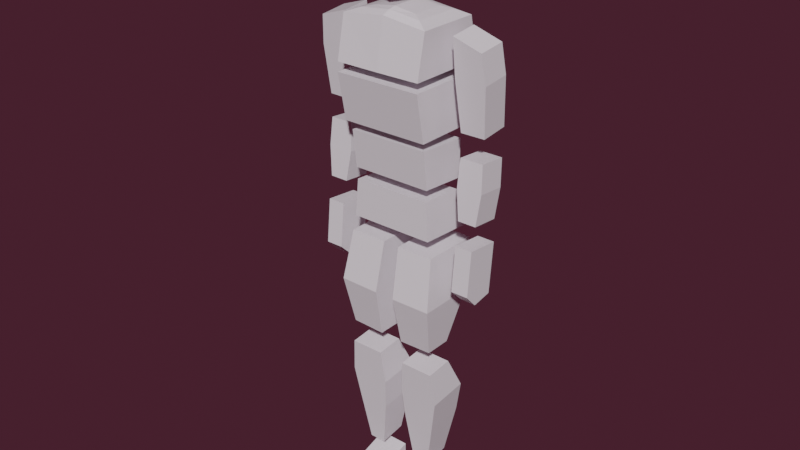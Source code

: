 # Source: human01.blend  (saved by Blender 2.82.7; exported with 4.5.12 LTS)
import bpy
from mathutils import Matrix  # noqa: F401  (used for matrix-valued properties, if any)

bpy.ops.wm.read_factory_settings(use_empty=True)
scene = bpy.context.scene
scene.name = 'Scene'

# ---- collections
col_collection = bpy.data.collections.new('Collection'); scene.collection.children.link(col_collection)

# ---- materials (node trees are filled in below, after node groups)
mat_material = bpy.data.materials.new('Material')
mat_material.alpha_threshold = 0.0
mat_material.use_transparent_shadow = False
mat_material.diffuse_color = (0.8, 0.4256, 0.07918, 1.0)
mat_material.line_color = (0.0, 0.0, 0.0, 1.0)

# ---- material node trees
mat_material.use_nodes = True; mat_material.node_tree.nodes.clear()
_N = mat_material.node_tree.nodes; _L = mat_material.node_tree.links
n0 = _N.new('ShaderNodeOutputMaterial'); n0.name = 'Material Output'; n0.location = (300, 300)
n1 = _N.new('ShaderNodeBsdfPrincipled'); n1.name = 'Principled BSDF'; n1.location = (10, 300)
n1.distribution = 'GGX'
n1.subsurface_method = 'BURLEY'
n1.inputs[0].default_value = (0.7969, 0.7471, 0.8, 1.0)
n1.inputs[2].default_value = 0.4
n1.inputs[3].default_value = 1.45
n1.inputs[27].default_value = (0.0, 0.0, 0.0, 1.0)
n1.inputs[28].default_value = 1.0
_L.new(n1.outputs[0], n0.inputs[0])
n0.is_active_output = True

# ---- world
world_world = bpy.data.worlds.new('World'); scene.world = world_world
world_world.use_nodes = True; world_world.node_tree.nodes.clear()
_N = world_world.node_tree.nodes; _L = world_world.node_tree.links
n0 = _N.new('ShaderNodeOutputWorld'); n0.name = 'World Output'; n0.location = (300, 300)
n1 = _N.new('ShaderNodeBackground'); n1.name = 'Background'; n1.location = (10, 300)
n1.inputs[0].default_value = (0.05088, 0.01364, 0.0237, 1.0)
_L.new(n1.outputs[0], n0.inputs[0])
n0.is_active_output = True
world_world.color = (0.05088, 0.05088, 0.05088)
world_world.use_sun_shadow = False
world_world.sun_shadow_jitter_overblur = 0.0

# ---- meshes
me_human = bpy.data.meshes.new('Human')
me_human.from_pydata([(0.9216, -0.2401, -43.31), (3.349, 2.777, -42.52), (3.349, 2.813, -44.38), (0.9491, 2.777, -42.52), (3.295, 4.693, -10.54), (3.295, -1.331, -10.54), (3.284, 4.633, -11.22), (3.284, 3.829, -14.77), (3.284, -1.381, -11.22), (3.284, -0.695, -14.77), (1.598, 2.898, -0.7544), (1.487, 2.288, -4.731), (1.598, 0.04276, -0.7544), (1.412, 0.2994, -4.658), (1.987, 3.078, -2.615), (1.987, -0.1377, -2.615), (3.029, 3.57, -15.73), (3.029, 3.57, -18.6), (3.029, -0.3482, -15.46), (3.029, 7.153e-07, -18.33), (2.941, 3.455, -19.46), (3.183, 4.357, -22.33), (2.941, 9.537e-07, -19.19), (3.183, 9.537e-07, -22.06), (3.453, 4.357, -23.28), (3.419, 2.019, -30.74), (3.453, 1.311e-06, -23.28), (3.419, 0.001564, -30.74), (0.6276, 4.357, -23.28), (0.8904, 2.016, -30.82), (0.6276, 1.311e-06, -23.28), (0.8904, -0.001368, -30.82), (3.822, 3.533, -27.01), (0.759, -0.7644, -27.05), (3.822, -0.763, -27.01), (0.759, 3.531, -27.05), (3.571, 2.056, -32.4), (2.752, 2.893, -41.12), (3.571, -0.02593, -32.59), (2.752, 0.8295, -41.4), (1.03, 2.056, -32.4), (1.494, 2.893, -41.12), (1.03, -0.02593, -32.59), (1.494, 0.8295, -41.4), (3.418, 3.406, -37.35), (0.972, 0.4587, -37.68), (3.418, 0.4533, -37.63), (0.972, 3.411, -37.4), (0.7919, 0.2269, -35.25), (3.842, 3.306, -34.93), (3.842, 0.2242, -35.22), (0.7919, 3.309, -34.96), (2.373, -0.0571, -7.059), (2.373, 3.41, -7.063), (0.9491, 2.813, -44.38), (3.263, -0.3584, -44.35), (3.263, -0.2401, -43.31), (0.9216, -0.3584, -44.35), (1.184, -2.806, -44.16), (1.184, -2.704, -43.49), (3.0, -2.806, -44.16), (3.0, -2.704, -43.49), (0.9491, -1.2, -44.38), (0.9491, -1.086, -43.32), (3.349, -1.2, -44.38), (3.349, -1.086, -43.32), (4.674, 1.383, -14.26), (4.394, 0.6829, -7.801), (4.674, 3.494, -14.03), (4.394, 2.794, -7.572), (6.508, 1.38, -14.24), (6.508, 0.7573, -8.488), (6.508, 3.492, -14.01), (6.508, 2.869, -8.259), (4.394, 0.9883, -10.62), (4.394, 3.1, -10.39), (6.732, 3.1, -10.39), (6.732, 0.9883, -10.62), (4.921, 0.9775, -20.29), (4.703, 1.36, -15.96), (4.921, 3.093, -20.48), (4.703, 3.476, -16.15), (6.324, 0.9773, -20.29), (6.464, 1.36, -15.96), (6.324, 3.093, -20.48), (6.464, 3.476, -16.15), (4.621, 1.177, -18.04), (4.621, 3.292, -18.22), (6.564, 3.296, -18.18), (6.564, 1.18, -18.0), (4.989, 0.342, -25.34), (4.989, 0.673, -21.99), (4.989, 2.877, -26.02), (4.989, 3.18, -22.23), (6.308, 0.3418, -25.34), (6.308, 0.673, -21.99), (6.308, 2.809, -26.03), (6.308, 3.18, -22.23), (4.989, 0.5145, -23.59), (4.989, 3.022, -23.84), (6.308, 3.025, -23.81), (6.308, 0.5176, -23.56), (4.989, 1.319, -26.29), (4.989, 1.603, -22.08), (6.308, 1.251, -26.3), (6.308, 1.603, -22.08), (6.308, 1.448, -23.65), (4.989, 1.445, -23.68), (3.295, -0.681, -7.416), (3.295, 4.037, -7.426), (0.00134, 0.4537, -6.662), (1.642, 0.4655, -6.895), (1.643, 2.886, -6.899), (0.00134, 2.891, -6.669), (1.529, 3.08, -42.97), (1.529, 3.098, -43.93), (2.769, 3.08, -42.97), (2.769, 3.098, -43.93), (-0.9216, -0.2401, -43.31), (-3.349, 2.777, -42.52), (-3.349, 2.813, -44.38), (-0.9491, 2.777, -42.52), (-3.295, 4.693, -10.54), (-3.295, -1.331, -10.54), (-3.284, 4.633, -11.22), (-3.284, 3.829, -14.77), (-3.284, -1.381, -11.22), (-3.284, -0.695, -14.77), (-1.598, 2.898, -0.7544), (-1.487, 2.288, -4.731), (-1.598, 0.04276, -0.7544), (-1.412, 0.2994, -4.658), (-1.987, 3.078, -2.615), (-1.987, -0.1377, -2.615), (-3.029, 3.57, -15.73), (-3.029, 3.57, -18.6), (-3.029, -0.3482, -15.46), (-3.029, 7.153e-07, -18.33), (-2.941, 3.455, -19.46), (-3.183, 4.357, -22.33), (-2.941, 9.537e-07, -19.19), (-3.183, 9.537e-07, -22.06), (-3.453, 4.357, -23.28), (-3.419, 2.019, -30.74), (-3.453, 1.311e-06, -23.28), (-3.419, 0.001564, -30.74), (-0.6276, 4.357, -23.28), (-0.8904, 2.016, -30.82), (-0.6276, 1.311e-06, -23.28), (-0.8904, -0.001368, -30.82), (-3.822, 3.533, -27.01), (-0.759, -0.7644, -27.05), (-3.822, -0.763, -27.01), (-0.759, 3.531, -27.05), (-3.571, 2.056, -32.4), (-2.752, 2.893, -41.12), (-3.571, -0.02593, -32.59), (-2.752, 0.8295, -41.4), (-1.03, 2.056, -32.4), (-1.494, 2.893, -41.12), (-1.03, -0.02593, -32.59), (-1.494, 0.8295, -41.4), (-3.418, 3.406, -37.35), (-0.972, 0.4587, -37.68), (-3.418, 0.4533, -37.63), (-0.972, 3.411, -37.4), (-0.7919, 0.2269, -35.25), (-3.842, 3.306, -34.93), (-3.842, 0.2242, -35.22), (-0.7919, 3.309, -34.96), (0.0, 4.716, -10.54), (0.0, -1.366, -10.54), (0.0, 4.653, -11.22), (0.0, 3.829, -14.77), (0.0, -1.381, -11.22), (0.0, -0.695, -14.77), (0.0, 3.363, -0.7552), (0.0, 2.553, -5.439), (0.0, -0.5248, -0.7611), (0.0, -0.1377, -5.439), (0.0, -0.1377, -5.439), (0.0, -0.877, -2.583), (0.0, 3.68, -2.583), (0.0, 2.718, 0.04294), (0.0, 3.57, -15.73), (0.0, 3.57, -18.6), (0.0, -0.3482, -15.46), (0.0, 7.153e-07, -18.33), (0.0, -0.07407, -6.788), (0.0, 3.417, -6.796), (-2.373, -0.0571, -7.059), (-2.373, 3.41, -7.063), (0.0, 3.455, -19.46), (0.0, 4.357, -22.33), (0.0, 9.537e-07, -19.19), (0.0, 9.537e-07, -22.06), (0.0, 0.1388, 0.03706), (-0.9491, 2.813, -44.38), (-3.263, -0.3584, -44.35), (-3.263, -0.2401, -43.31), (-0.9216, -0.3584, -44.35), (-1.184, -2.806, -44.16), (-1.184, -2.704, -43.49), (-3.0, -2.806, -44.16), (-3.0, -2.704, -43.49), (-0.9491, -1.2, -44.38), (-0.9491, -1.086, -43.32), (-3.349, -1.2, -44.38), (-3.349, -1.086, -43.32), (-4.674, 1.383, -14.26), (-4.394, 0.6829, -7.801), (-4.674, 3.494, -14.03), (-4.394, 2.794, -7.572), (-6.508, 1.38, -14.24), (-6.508, 0.7573, -8.488), (-6.508, 3.492, -14.01), (-6.508, 2.869, -8.259), (-4.394, 0.9883, -10.62), (-4.394, 3.1, -10.39), (-6.732, 3.1, -10.39), (-6.732, 0.9883, -10.62), (-4.921, 0.9775, -20.29), (-4.703, 1.36, -15.96), (-4.921, 3.093, -20.48), (-4.703, 3.476, -16.15), (-6.324, 0.9773, -20.29), (-6.464, 1.36, -15.96), (-6.324, 3.093, -20.48), (-6.464, 3.476, -16.15), (-4.621, 1.177, -18.04), (-4.621, 3.292, -18.22), (-6.564, 3.296, -18.18), (-6.564, 1.18, -18.0), (-4.989, 0.342, -25.34), (-4.989, 0.673, -21.99), (-4.989, 2.877, -26.02), (-4.989, 3.18, -22.23), (-6.308, 0.3418, -25.34), (-6.308, 0.673, -21.99), (-6.308, 2.809, -26.03), (-6.308, 3.18, -22.23), (-4.989, 0.5145, -23.59), (-4.989, 3.022, -23.84), (-6.308, 3.025, -23.81), (-6.308, 0.5176, -23.56), (-4.989, 1.319, -26.29), (-4.989, 1.603, -22.08), (-6.308, 1.251, -26.3), (-6.308, 1.603, -22.08), (-6.308, 1.448, -23.65), (-4.989, 1.445, -23.68), (0.0, -0.681, -7.032), (-3.295, -0.681, -7.416), (-3.295, 4.037, -7.426), (0.0, 4.025, -7.056), (-0.00134, 0.4537, -6.662), (-1.642, 0.4655, -6.895), (-1.643, 2.886, -6.899), (-0.00134, 2.891, -6.669), (-1.529, 3.08, -42.97), (-1.529, 3.098, -43.93), (-2.769, 3.08, -42.97), (-2.769, 3.098, -43.93)], [], [(1, 3, 0, 56), (54, 2, 55, 57), (170, 4, 5, 171), (6, 172, 174, 8), (9, 8, 174, 175), (173, 7, 9, 175), (7, 6, 8, 9), (173, 172, 6, 7), (177, 11, 13, 180), (14, 10, 12, 15), (183, 10, 176), (177, 182, 14, 11), (11, 14, 15, 13), (13, 15, 181, 179), (16, 184, 186, 18), (19, 18, 186, 187), (185, 17, 19, 187), (17, 16, 18, 19), (185, 184, 16, 17), (20, 192, 194, 22), (23, 22, 194, 195), (193, 21, 23, 195), (21, 20, 22, 23), (193, 192, 20, 21), (24, 28, 30, 26), (34, 26, 30, 33), (33, 30, 28, 35), (29, 25, 27, 31), (32, 24, 26, 34), (35, 28, 24, 32), (29, 35, 32, 25), (25, 32, 34, 27), (31, 33, 35, 29), (27, 34, 33, 31), (36, 40, 42, 38), (50, 38, 42, 48), (48, 42, 40, 51), (41, 37, 39, 43), (49, 36, 38, 50), (51, 40, 36, 49), (41, 47, 44, 37), (37, 44, 46, 39), (43, 45, 47, 41), (39, 46, 45, 43), (47, 51, 49, 44), (44, 49, 50, 46), (45, 48, 51, 47), (46, 50, 48, 45), (63, 65, 64, 62), (196, 178, 12), (14, 182, 176, 10), (181, 15, 12, 178), (5, 4, 109, 108), (189, 188, 110, 113), (4, 170, 254, 109), (171, 5, 108, 251), (10, 183, 196, 12), (57, 0, 3, 54), (55, 56, 0, 57), (2, 1, 56, 55), (64, 65, 61, 60), (60, 61, 59, 58), (62, 64, 60, 58), (65, 63, 59, 61), (58, 59, 63, 62), (3, 1, 116, 114), (74, 67, 69, 75), (75, 69, 73, 76), (76, 73, 71, 77), (77, 71, 67, 74), (68, 72, 70, 66), (73, 69, 67, 71), (70, 77, 74, 66), (72, 76, 77, 70), (68, 75, 76, 72), (66, 74, 75, 68), (86, 79, 81, 87), (87, 81, 85, 88), (88, 85, 83, 89), (89, 83, 79, 86), (80, 84, 82, 78), (85, 81, 79, 83), (82, 89, 86, 78), (84, 88, 89, 82), (80, 87, 88, 84), (78, 86, 87, 80), (107, 103, 93, 99), (99, 93, 97, 100), (106, 105, 95, 101), (101, 95, 91, 98), (102, 104, 94, 90), (105, 103, 91, 95), (94, 101, 98, 90), (104, 106, 101, 94), (92, 99, 100, 96), (102, 107, 99, 92), (90, 98, 107, 102), (96, 100, 106, 104), (97, 93, 103, 105), (92, 96, 104, 102), (100, 97, 105, 106), (98, 91, 103, 107), (52, 188, 251, 108), (189, 53, 109, 254), (188, 52, 111, 110), (53, 52, 108, 109), (113, 110, 111, 112), (52, 53, 112, 111), (53, 189, 113, 112), (114, 116, 117, 115), (54, 3, 114, 115), (2, 54, 115, 117), (1, 2, 117, 116), (119, 199, 118, 121), (197, 200, 198, 120), (170, 171, 123, 122), (124, 126, 174, 172), (127, 175, 174, 126), (173, 175, 127, 125), (125, 127, 126, 124), (173, 125, 124, 172), (177, 180, 131, 129), (132, 133, 130, 128), (183, 176, 128), (177, 129, 132, 182), (129, 131, 133, 132), (131, 179, 181, 133), (134, 136, 186, 184), (137, 187, 186, 136), (185, 187, 137, 135), (135, 137, 136, 134), (185, 135, 134, 184), (138, 140, 194, 192), (141, 195, 194, 140), (193, 195, 141, 139), (139, 141, 140, 138), (193, 139, 138, 192), (142, 144, 148, 146), (152, 151, 148, 144), (151, 153, 146, 148), (147, 149, 145, 143), (150, 152, 144, 142), (153, 150, 142, 146), (147, 143, 150, 153), (143, 145, 152, 150), (149, 147, 153, 151), (145, 149, 151, 152), (154, 156, 160, 158), (168, 166, 160, 156), (166, 169, 158, 160), (159, 161, 157, 155), (167, 168, 156, 154), (169, 167, 154, 158), (159, 155, 162, 165), (155, 157, 164, 162), (161, 159, 165, 163), (157, 161, 163, 164), (165, 162, 167, 169), (162, 164, 168, 167), (163, 165, 169, 166), (164, 163, 166, 168), (206, 205, 207, 208), (175, 174, 172, 173), (196, 130, 178), (132, 128, 176, 182), (181, 178, 130, 133), (187, 186, 184, 185), (123, 252, 253, 122), (189, 258, 255, 188), (195, 194, 192, 193), (170, 254, 189, 188, 251, 171), (122, 253, 254, 170), (171, 251, 252, 123), (128, 130, 196, 183), (200, 197, 121, 118), (198, 200, 118, 199), (120, 198, 199, 119), (207, 203, 204, 208), (203, 201, 202, 204), (205, 201, 203, 207), (208, 204, 202, 206), (201, 205, 206, 202), (121, 259, 261, 119), (217, 218, 212, 210), (218, 219, 216, 212), (219, 220, 214, 216), (220, 217, 210, 214), (211, 209, 213, 215), (216, 214, 210, 212), (213, 209, 217, 220), (215, 213, 220, 219), (211, 215, 219, 218), (209, 211, 218, 217), (229, 230, 224, 222), (230, 231, 228, 224), (231, 232, 226, 228), (232, 229, 222, 226), (223, 221, 225, 227), (228, 226, 222, 224), (225, 221, 229, 232), (227, 225, 232, 231), (223, 227, 231, 230), (221, 223, 230, 229), (250, 242, 236, 246), (242, 243, 240, 236), (249, 244, 238, 248), (244, 241, 234, 238), (245, 233, 237, 247), (248, 238, 234, 246), (237, 233, 241, 244), (247, 237, 244, 249), (235, 239, 243, 242), (245, 235, 242, 250), (233, 245, 250, 241), (239, 247, 249, 243), (240, 248, 246, 236), (235, 245, 247, 239), (243, 249, 248, 240), (241, 250, 246, 234), (190, 252, 251, 188), (189, 254, 253, 191), (188, 255, 256, 190), (191, 253, 252, 190), (258, 257, 256, 255), (190, 256, 257, 191), (191, 257, 258, 189), (259, 260, 262, 261), (197, 260, 259, 121), (120, 262, 260, 197), (119, 261, 262, 120)])
_uv = me_human.uv_layers.new(name='UVMap')
_uv.uv.foreach_set('vector', [0.625, 0.625, 0.875, 0.625, 0.875, 0.75, 0.625, 0.75, 0.125, 0.625, 0.375, 0.625, 0.375, 0.75, 0.125, 0.75, 0.125, 0.5, 0.375, 0.5, 0.375, 0.75, 0.125, 0.75, 0.625, 0.5, 0.875, 0.5, 0.875, 0.75, 0.625, 0.75, 0.375, 0.75, 0.625, 0.75, 0.625, 1.0, 0.375, 1.0, 0.125, 0.5, 0.375, 0.5, 0.375, 0.75, 0.125, 0.75, 0.375, 0.5, 0.625, 0.5, 0.625, 0.75, 0.375, 0.75, 0.375, 0.25, 0.625, 0.25, 0.625, 0.5, 0.375, 0.5, 0.125, 0.5, 0.375, 0.5, 0.375, 0.75, 0.125, 0.75, 0.5, 0.5, 0.625, 0.5, 0.625, 0.75, 0.5, 0.75, 0.0, 0.0, 0.5, 0.5, 0.5, 0.25, 0.375, 0.25, 0.5, 0.25, 0.5, 0.5, 0.375, 0.5, 0.375, 0.5, 0.5, 0.5, 0.5, 0.75, 0.375, 0.75, 0.375, 0.75, 0.5, 0.75, 0.5, 1.0, 0.375, 1.0, 0.625, 0.5, 0.875, 0.5, 0.875, 0.75, 0.625, 0.75, 0.375, 0.75, 0.625, 0.75, 0.625, 1.0, 0.375, 1.0, 0.125, 0.5, 0.375, 0.5, 0.375, 0.75, 0.125, 0.75, 0.375, 0.5, 0.625, 0.5, 0.625, 0.75, 0.375, 0.75, 0.375, 0.25, 0.625, 0.25, 0.625, 0.5, 0.375, 0.5, 0.625, 0.5, 0.875, 0.5, 0.875, 0.75, 0.625, 0.75, 0.375, 0.75, 0.625, 0.75, 0.625, 1.0, 0.375, 1.0, 0.125, 0.5, 0.375, 0.5, 0.375, 0.75, 0.125, 0.75, 0.375, 0.5, 0.625, 0.5, 0.625, 0.75, 0.375, 0.75, 0.375, 0.25, 0.625, 0.25, 0.625, 0.5, 0.375, 0.5, 0.625, 0.5, 0.875, 0.5, 0.875, 0.75, 0.625, 0.75, 0.5, 0.75, 0.625, 0.75, 0.625, 1.0, 0.5, 1.0, 0.5, 0.0, 0.625, 0.0, 0.625, 0.25, 0.5, 0.25, 0.125, 0.5, 0.375, 0.5, 0.375, 0.75, 0.125, 0.75, 0.5, 0.5, 0.625, 0.5, 0.625, 0.75, 0.5, 0.75, 0.5, 0.25, 0.625, 0.25, 0.625, 0.5, 0.5, 0.5, 0.375, 0.25, 0.5, 0.25, 0.5, 0.5, 0.375, 0.5, 0.375, 0.5, 0.5, 0.5, 0.5, 0.75, 0.375, 0.75, 0.375, 0.0, 0.5, 0.0, 0.5, 0.25, 0.375, 0.25, 0.375, 0.75, 0.5, 0.75, 0.5, 1.0, 0.375, 1.0, 0.625, 0.5, 0.875, 0.5, 0.875, 0.75, 0.625, 0.75, 0.5632, 0.75, 0.625, 0.75, 0.625, 1.0, 0.5632, 1.0, 0.5632, 0.0, 0.625, 0.0, 0.625, 0.25, 0.5632, 0.25, 0.125, 0.5, 0.375, 0.5, 0.375, 0.75, 0.125, 0.75, 0.5632, 0.5, 0.625, 0.5, 0.625, 0.75, 0.5632, 0.75, 0.5632, 0.25, 0.625, 0.25, 0.625, 0.5, 0.5632, 0.5, 0.375, 0.25, 0.5, 0.25, 0.5, 0.5, 0.375, 0.5, 0.375, 0.5, 0.5, 0.5, 0.5, 0.75, 0.375, 0.75, 0.375, 0.0, 0.5, 0.0, 0.5, 0.25, 0.375, 0.25, 0.375, 0.75, 0.5, 0.75, 0.5, 1.0, 0.375, 1.0, 0.5, 0.25, 0.5632, 0.25, 0.5632, 0.5, 0.5, 0.5, 0.5, 0.5, 0.5632, 0.5, 0.5632, 0.75, 0.5, 0.75, 0.5, 0.0, 0.5632, 0.0, 0.5632, 0.25, 0.5, 0.25, 0.5, 0.75, 0.5632, 0.75, 0.5632, 1.0, 0.5, 1.0, 0.625, 0.125, 0.625, 0.625, 0.375, 0.625, 0.375, 0.125, 0.0, 0.0, 0.5, 1.0, 0.5, 0.75, 0.5, 0.5, 0.5, 0.25, 0.5, 0.25, 0.5, 0.5, 0.5, 1.0, 0.5, 0.75, 0.5, 0.75, 0.5, 1.0, 0.375, 0.75, 0.375, 0.5, 0.375, 0.5, 0.375, 0.75, 0.125, 0.5833, 0.125, 0.6667, 0.125, 0.6667, 0.125, 0.5833, 0.375, 0.5, 0.125, 0.5, 0.125, 0.5, 0.375, 0.5, 0.125, 0.75, 0.375, 0.75, 0.375, 0.75, 0.125, 0.75, 0.5, 0.5, 0.0, 0.0, 0.0, 0.0, 0.5, 0.75, 0.375, 0.0, 0.625, 0.0, 0.625, 0.125, 0.375, 0.125, 0.375, 0.75, 0.625, 0.75, 0.625, 1.0, 0.375, 1.0, 0.375, 0.625, 0.625, 0.625, 0.625, 0.75, 0.375, 0.75, 0.375, 0.625, 0.625, 0.625, 0.625, 0.75, 0.375, 0.75, 0.375, 0.75, 0.625, 0.75, 0.625, 1.0, 0.375, 1.0, 0.125, 0.625, 0.375, 0.625, 0.375, 0.75, 0.125, 0.75, 0.625, 0.625, 0.875, 0.625, 0.875, 0.75, 0.625, 0.75, 0.375, 0.0, 0.625, 0.0, 0.625, 0.125, 0.375, 0.125, 0.875, 0.625, 0.625, 0.625, 0.625, 0.625, 0.875, 0.625, 0.5129, 0.0, 0.625, 0.0, 0.625, 0.25, 0.5129, 0.25, 0.5129, 0.25, 0.625, 0.25, 0.625, 0.5, 0.5129, 0.5, 0.5129, 0.5, 0.625, 0.5, 0.625, 0.75, 0.5129, 0.75, 0.5129, 0.75, 0.625, 0.75, 0.625, 1.0, 0.5129, 1.0, 0.125, 0.5, 0.375, 0.5, 0.375, 0.75, 0.125, 0.75, 0.625, 0.5, 0.875, 0.5, 0.875, 0.75, 0.625, 0.75, 0.375, 0.75, 0.5129, 0.75, 0.5129, 1.0, 0.375, 1.0, 0.375, 0.5, 0.5129, 0.5, 0.5129, 0.75, 0.375, 0.75, 0.375, 0.25, 0.5129, 0.25, 0.5129, 0.5, 0.375, 0.5, 0.375, 0.0, 0.5129, 0.0, 0.5129, 0.25, 0.375, 0.25, 0.5129, 0.0, 0.625, 0.0, 0.625, 0.25, 0.5129, 0.25, 0.5129, 0.25, 0.625, 0.25, 0.625, 0.5, 0.5129, 0.5, 0.5129, 0.5, 0.625, 0.5, 0.625, 0.75, 0.5129, 0.75, 0.5129, 0.75, 0.625, 0.75, 0.625, 1.0, 0.5129, 1.0, 0.125, 0.5, 0.375, 0.5, 0.375, 0.75, 0.125, 0.75, 0.625, 0.5, 0.875, 0.5, 0.875, 0.75, 0.625, 0.75, 0.375, 0.75, 0.5129, 0.75, 0.5129, 1.0, 0.375, 1.0, 0.375, 0.5, 0.5129, 0.5, 0.5129, 0.75, 0.375, 0.75, 0.375, 0.25, 0.5129, 0.25, 0.5129, 0.5, 0.375, 0.5, 0.375, 0.0, 0.5129, 0.0, 0.5129, 0.25, 0.375, 0.25, 0.5129, 0.09274, 0.625, 0.09274, 0.625, 0.25, 0.5129, 0.25, 0.5129, 0.25, 0.625, 0.25, 0.625, 0.5, 0.5129, 0.5, 0.5129, 0.6573, 0.625, 0.6573, 0.625, 0.75, 0.5129, 0.75, 0.5129, 0.75, 0.625, 0.75, 0.625, 1.0, 0.5129, 1.0, 0.125, 0.6573, 0.375, 0.6573, 0.375, 0.75, 0.125, 0.75, 0.625, 0.6573, 0.875, 0.6573, 0.875, 0.75, 0.625, 0.75, 0.375, 0.75, 0.5129, 0.75, 0.5129, 1.0, 0.375, 1.0, 0.375, 0.6573, 0.5129, 0.6573, 0.5129, 0.75, 0.375, 0.75, 0.375, 0.25, 0.5129, 0.25, 0.5129, 0.5, 0.375, 0.5, 0.375, 0.09274, 0.5129, 0.09274, 0.5129, 0.25, 0.375, 0.25, 0.375, 0.0, 0.5129, 0.0, 0.5129, 0.09274, 0.375, 0.09274, 0.375, 0.5, 0.5129, 0.5, 0.5129, 0.6573, 0.375, 0.6573, 0.625, 0.5, 0.875, 0.5, 0.875, 0.6573, 0.625, 0.6573, 0.125, 0.5, 0.375, 0.5, 0.375, 0.6573, 0.125, 0.6573, 0.5129, 0.5, 0.625, 0.5, 0.625, 0.6573, 0.5129, 0.6573, 0.5129, 0.0, 0.625, 0.0, 0.625, 0.09274, 0.5129, 0.09274, 0.3031, 0.6994, 0.1969, 0.6994, 0.125, 0.75, 0.375, 0.75, 0.1969, 0.5506, 0.3031, 0.5506, 0.375, 0.5, 0.125, 0.5, 0.1969, 0.6994, 0.3031, 0.6994, 0.3031, 0.6994, 0.1969, 0.6994, 0.3031, 0.5506, 0.3031, 0.6994, 0.375, 0.75, 0.375, 0.5, 0.1969, 0.5506, 0.1969, 0.6994, 0.3031, 0.6994, 0.3031, 0.5506, 0.3031, 0.6994, 0.3031, 0.5506, 0.3031, 0.5506, 0.3031, 0.6994, 0.3031, 0.5506, 0.1969, 0.5506, 0.1969, 0.5506, 0.3031, 0.5506, 0.625, 0.125, 0.625, 0.625, 0.375, 0.625, 0.375, 0.125, 0.375, 0.125, 0.625, 0.125, 0.625, 0.125, 0.375, 0.125, 0.375, 0.625, 0.125, 0.625, 0.125, 0.625, 0.375, 0.625, 0.625, 0.625, 0.375, 0.625, 0.375, 0.625, 0.625, 0.625, 0.625, 0.625, 0.625, 0.75, 0.875, 0.75, 0.875, 0.625, 0.125, 0.625, 0.125, 0.75, 0.375, 0.75, 0.375, 0.625, 0.125, 0.5, 0.125, 0.75, 0.375, 0.75, 0.375, 0.5, 0.625, 0.5, 0.625, 0.75, 0.875, 0.75, 0.875, 0.5, 0.375, 0.75, 0.375, 1.0, 0.625, 1.0, 0.625, 0.75, 0.125, 0.5, 0.125, 0.75, 0.375, 0.75, 0.375, 0.5, 0.375, 0.5, 0.375, 0.75, 0.625, 0.75, 0.625, 0.5, 0.375, 0.25, 0.375, 0.5, 0.625, 0.5, 0.625, 0.25, 0.125, 0.5, 0.125, 0.75, 0.375, 0.75, 0.375, 0.5, 0.5, 0.5, 0.5, 0.75, 0.625, 0.75, 0.625, 0.5, 0.0, 0.0, 0.5, 0.25, 0.5, 0.5, 0.375, 0.25, 0.375, 0.5, 0.5, 0.5, 0.5, 0.25, 0.375, 0.5, 0.375, 0.75, 0.5, 0.75, 0.5, 0.5, 0.375, 0.75, 0.375, 1.0, 0.5, 1.0, 0.5, 0.75, 0.625, 0.5, 0.625, 0.75, 0.875, 0.75, 0.875, 0.5, 0.375, 0.75, 0.375, 1.0, 0.625, 1.0, 0.625, 0.75, 0.125, 0.5, 0.125, 0.75, 0.375, 0.75, 0.375, 0.5, 0.375, 0.5, 0.375, 0.75, 0.625, 0.75, 0.625, 0.5, 0.375, 0.25, 0.375, 0.5, 0.625, 0.5, 0.625, 0.25, 0.625, 0.5, 0.625, 0.75, 0.875, 0.75, 0.875, 0.5, 0.375, 0.75, 0.375, 1.0, 0.625, 1.0, 0.625, 0.75, 0.125, 0.5, 0.125, 0.75, 0.375, 0.75, 0.375, 0.5, 0.375, 0.5, 0.375, 0.75, 0.625, 0.75, 0.625, 0.5, 0.375, 0.25, 0.375, 0.5, 0.625, 0.5, 0.625, 0.25, 0.625, 0.5, 0.625, 0.75, 0.875, 0.75, 0.875, 0.5, 0.5, 0.75, 0.5, 1.0, 0.625, 1.0, 0.625, 0.75, 0.5, 0.0, 0.5, 0.25, 0.625, 0.25, 0.625, 0.0, 0.125, 0.5, 0.125, 0.75, 0.375, 0.75, 0.375, 0.5, 0.5, 0.5, 0.5, 0.75, 0.625, 0.75, 0.625, 0.5, 0.5, 0.25, 0.5, 0.5, 0.625, 0.5, 0.625, 0.25, 0.375, 0.25, 0.375, 0.5, 0.5, 0.5, 0.5, 0.25, 0.375, 0.5, 0.375, 0.75, 0.5, 0.75, 0.5, 0.5, 0.375, 0.0, 0.375, 0.25, 0.5, 0.25, 0.5, 0.0, 0.375, 0.75, 0.375, 1.0, 0.5, 1.0, 0.5, 0.75, 0.625, 0.5, 0.625, 0.75, 0.875, 0.75, 0.875, 0.5, 0.5632, 0.75, 0.5632, 1.0, 0.625, 1.0, 0.625, 0.75, 0.5632, 0.0, 0.5632, 0.25, 0.625, 0.25, 0.625, 0.0, 0.125, 0.5, 0.125, 0.75, 0.375, 0.75, 0.375, 0.5, 0.5632, 0.5, 0.5632, 0.75, 0.625, 0.75, 0.625, 0.5, 0.5632, 0.25, 0.5632, 0.5, 0.625, 0.5, 0.625, 0.25, 0.375, 0.25, 0.375, 0.5, 0.5, 0.5, 0.5, 0.25, 0.375, 0.5, 0.375, 0.75, 0.5, 0.75, 0.5, 0.5, 0.375, 0.0, 0.375, 0.25, 0.5, 0.25, 0.5, 0.0, 0.375, 0.75, 0.375, 1.0, 0.5, 1.0, 0.5, 0.75, 0.5, 0.25, 0.5, 0.5, 0.5632, 0.5, 0.5632, 0.25, 0.5, 0.5, 0.5, 0.75, 0.5632, 0.75, 0.5632, 0.5, 0.5, 0.0, 0.5, 0.25, 0.5632, 0.25, 0.5632, 0.0, 0.5, 0.75, 0.5, 1.0, 0.5632, 1.0, 0.5632, 0.75, 0.625, 0.125, 0.375, 0.125, 0.375, 0.625, 0.625, 0.625, 0.375, 0.0, 0.625, 0.0, 0.625, 0.25, 0.375, 0.25, 0.0, 0.0, 0.5, 0.75, 0.5, 1.0, 0.5, 0.5, 0.5, 0.5, 0.5, 0.25, 0.5, 0.25, 0.5, 1.0, 0.5, 1.0, 0.5, 0.75, 0.5, 0.75, 0.375, 0.0, 0.625, 0.0, 0.625, 0.25, 0.375, 0.25, 0.375, 0.75, 0.375, 0.75, 0.375, 0.5, 0.375, 0.5, 0.125, 0.5833, 0.125, 0.5833, 0.125, 0.6667, 0.125, 0.6667, 0.375, 0.0, 0.625, 0.0, 0.625, 0.25, 0.375, 0.25, 0.125, 0.5, 0.125, 0.5, 0.125, 0.5833, 0.125, 0.6667, 0.125, 0.75, 0.125, 0.75, 0.375, 0.5, 0.375, 0.5, 0.125, 0.5, 0.125, 0.5, 0.125, 0.75, 0.125, 0.75, 0.375, 0.75, 0.375, 0.75, 0.5, 0.5, 0.5, 0.75, 0.0, 0.0, 0.0, 0.0, 0.375, 0.0, 0.375, 0.125, 0.625, 0.125, 0.625, 0.0, 0.375, 0.75, 0.375, 1.0, 0.625, 1.0, 0.625, 0.75, 0.375, 0.625, 0.375, 0.75, 0.625, 0.75, 0.625, 0.625, 0.375, 0.625, 0.375, 0.75, 0.625, 0.75, 0.625, 0.625, 0.375, 0.75, 0.375, 1.0, 0.625, 1.0, 0.625, 0.75, 0.125, 0.625, 0.125, 0.75, 0.375, 0.75, 0.375, 0.625, 0.625, 0.625, 0.625, 0.75, 0.875, 0.75, 0.875, 0.625, 0.375, 0.0, 0.375, 0.125, 0.625, 0.125, 0.625, 0.0, 0.875, 0.625, 0.875, 0.625, 0.625, 0.625, 0.625, 0.625, 0.5129, 0.0, 0.5129, 0.25, 0.625, 0.25, 0.625, 0.0, 0.5129, 0.25, 0.5129, 0.5, 0.625, 0.5, 0.625, 0.25, 0.5129, 0.5, 0.5129, 0.75, 0.625, 0.75, 0.625, 0.5, 0.5129, 0.75, 0.5129, 1.0, 0.625, 1.0, 0.625, 0.75, 0.125, 0.5, 0.125, 0.75, 0.375, 0.75, 0.375, 0.5, 0.625, 0.5, 0.625, 0.75, 0.875, 0.75, 0.875, 0.5, 0.375, 0.75, 0.375, 1.0, 0.5129, 1.0, 0.5129, 0.75, 0.375, 0.5, 0.375, 0.75, 0.5129, 0.75, 0.5129, 0.5, 0.375, 0.25, 0.375, 0.5, 0.5129, 0.5, 0.5129, 0.25, 0.375, 0.0, 0.375, 0.25, 0.5129, 0.25, 0.5129, 0.0, 0.5129, 0.0, 0.5129, 0.25, 0.625, 0.25, 0.625, 0.0, 0.5129, 0.25, 0.5129, 0.5, 0.625, 0.5, 0.625, 0.25, 0.5129, 0.5, 0.5129, 0.75, 0.625, 0.75, 0.625, 0.5, 0.5129, 0.75, 0.5129, 1.0, 0.625, 1.0, 0.625, 0.75, 0.125, 0.5, 0.125, 0.75, 0.375, 0.75, 0.375, 0.5, 0.625, 0.5, 0.625, 0.75, 0.875, 0.75, 0.875, 0.5, 0.375, 0.75, 0.375, 1.0, 0.5129, 1.0, 0.5129, 0.75, 0.375, 0.5, 0.375, 0.75, 0.5129, 0.75, 0.5129, 0.5, 0.375, 0.25, 0.375, 0.5, 0.5129, 0.5, 0.5129, 0.25, 0.375, 0.0, 0.375, 0.25, 0.5129, 0.25, 0.5129, 0.0, 0.5129, 0.09274, 0.5129, 0.25, 0.625, 0.25, 0.625, 0.09274, 0.5129, 0.25, 0.5129, 0.5, 0.625, 0.5, 0.625, 0.25, 0.5129, 0.6573, 0.5129, 0.75, 0.625, 0.75, 0.625, 0.6573, 0.5129, 0.75, 0.5129, 1.0, 0.625, 1.0, 0.625, 0.75, 0.125, 0.6573, 0.125, 0.75, 0.375, 0.75, 0.375, 0.6573, 0.625, 0.6573, 0.625, 0.75, 0.875, 0.75, 0.875, 0.6573, 0.375, 0.75, 0.375, 1.0, 0.5129, 1.0, 0.5129, 0.75, 0.375, 0.6573, 0.375, 0.75, 0.5129, 0.75, 0.5129, 0.6573, 0.375, 0.25, 0.375, 0.5, 0.5129, 0.5, 0.5129, 0.25, 0.375, 0.09274, 0.375, 0.25, 0.5129, 0.25, 0.5129, 0.09274, 0.375, 0.0, 0.375, 0.09274, 0.5129, 0.09274, 0.5129, 0.0, 0.375, 0.5, 0.375, 0.6573, 0.5129, 0.6573, 0.5129, 0.5, 0.625, 0.5, 0.625, 0.6573, 0.875, 0.6573, 0.875, 0.5, 0.125, 0.5, 0.125, 0.6573, 0.375, 0.6573, 0.375, 0.5, 0.5129, 0.5, 0.5129, 0.6573, 0.625, 0.6573, 0.625, 0.5, 0.5129, 0.0, 0.5129, 0.09274, 0.625, 0.09274, 0.625, 0.0, 0.3031, 0.6994, 0.375, 0.75, 0.125, 0.75, 0.1969, 0.6994, 0.1969, 0.5506, 0.125, 0.5, 0.375, 0.5, 0.3031, 0.5506, 0.1969, 0.6994, 0.1969, 0.6994, 0.3031, 0.6994, 0.3031, 0.6994, 0.3031, 0.5506, 0.375, 0.5, 0.375, 0.75, 0.3031, 0.6994, 0.1969, 0.5506, 0.3031, 0.5506, 0.3031, 0.6994, 0.1969, 0.6994, 0.3031, 0.6994, 0.3031, 0.6994, 0.3031, 0.5506, 0.3031, 0.5506, 0.3031, 0.5506, 0.3031, 0.5506, 0.1969, 0.5506, 0.1969, 0.5506, 0.625, 0.125, 0.375, 0.125, 0.375, 0.625, 0.625, 0.625, 0.375, 0.125, 0.375, 0.125, 0.625, 0.125, 0.625, 0.125, 0.375, 0.625, 0.375, 0.625, 0.125, 0.625, 0.125, 0.625, 0.625, 0.625, 0.625, 0.625, 0.375, 0.625, 0.375, 0.625])
me_human.materials.append(mat_material)
me_human.use_remesh_fix_poles = True
me_human.use_remesh_preserve_attributes = False
me_human.use_mirror_vertex_groups = False
me_human.update()
arm_ik_arm_l = bpy.data.armatures.new('ik_arm.L')  # bones are not reproduced

# ---- objects
ob_human = bpy.data.objects.new('Human', me_human)
ob_armature = bpy.data.objects.new('Armature', arm_ik_arm_l)

# ---- transforms, parenting, visibility, modifiers, constraints
ob_human.parent = ob_armature
ob_human.matrix_parent_inverse = Matrix(((1.0, -0.0, -0.0, -0.01277), (-0.0, 1.0, 0.0, 0.4054), (-0.0, -0.0, 1.0, -0.3617), (-0.0, 0.0, -0.0, 1.0)))
ob_human.location = (0.01159, -0.4043, 5.22)
ob_human.scale = (0.234, 0.234, 0.234)
ob_human.lineart.crease_threshold = 0.0
_vg = ob_human.vertex_groups.new(name='root')
for _i, _w in zip([16, 17, 18, 19, 20, 21, 22, 23, 134, 135, 136, 137, 138, 139, 140, 141, 184, 185, 186, 187, 192, 193, 194, 195], [0.609, 0.7875, 0.1514, 0.2257, 0.2966, 0.05081, 0.6486, 0.07398, 0.609, 0.7875, 0.1514, 0.2257, 0.2966, 0.05081, 0.6486, 0.07398, 0.09765, 0.9162, 0.0558, 0.1233, 0.832, 0.09793, 0.8579, 0.0781]): _vg.add([_i], _w, 'REPLACE')
_vg = ob_human.vertex_groups.new(name='back2')
for _i, _w in zip([6, 7, 8, 9, 16, 17, 18, 19, 124, 125, 126, 127, 134, 135, 136, 137, 172, 173, 174, 175, 184, 185, 186, 187], [0.6705, 0.8323, 0.1904, 0.3784, 0.3568, 0.1834, 0.7927, 0.6127, 0.3609, 0.605, 0.1946, 0.5219, 0.5804, 0.2017, 0.7778, 0.4165, 0.2176, 0.901, 0.1509, 0.7773, 0.8633, 0.08641, 0.8648, 0.1797]): _vg.add([_i], _w, 'REPLACE')
_vg = ob_human.vertex_groups.new(name='dorsal3.L')
for _i, _w in zip([4, 5, 6, 7, 8, 9, 52, 53, 108, 109, 110, 111, 112, 113, 122, 123, 124, 125, 126, 127, 170, 171, 172, 173, 174, 175, 188, 189, 190, 191, 251, 252, 253, 254, 255, 256, 257, 258], [0.601, 0.08615, 0.4032, 0.2016, 0.8653, 0.7862, 0.2186, 0.5493, 0.08615, 0.601, 0.2549, 0.2186, 0.5493, 0.6321, 0.601, 0.08615, 0.4032, 0.2016, 0.8653, 0.7862, 0.8213, 0.1464, 0.3588, 0.07119, 0.9145, 0.8651, 0.2549, 0.6321, 0.2186, 0.5493, 0.1464, 0.08615, 0.601, 0.8213, 0.2549, 0.2186, 0.5493, 0.6321]): _vg.add([_i], _w, 'REPLACE')
_vg = ob_human.vertex_groups.new(name='back')
for _i, _w in zip([52, 53, 109, 110, 111, 112, 113, 170, 188, 189, 190, 191, 251, 253, 254, 255, 256, 257, 258], [0.004308, 0.06202, 0.04714, 0.1687, 0.05144, 0.07242, 0.177, 0.0662, 0.1031, 0.2321, 0.004229, 0.06202, 0.01456, 0.04715, 0.5198, 0.1681, 0.05135, 0.0724, 0.177]): _vg.add([_i], _w, 'REPLACE')
_vg = ob_human.vertex_groups.new(name='cuello.L.001')
_vg.add([10, 11, 12, 13, 14, 15, 128, 129, 130, 131, 132, 133, 176, 177, 178, 179, 180, 181, 182, 183, 196], 1.0, 'REPLACE')
_vg = ob_human.vertex_groups.new(name='clavicula.L')
for _i, _w in zip([4, 5, 52, 53, 67, 69, 71, 73, 74, 75, 76, 77, 108, 109, 110, 111, 112, 113, 122, 123, 170, 171, 188, 189, 190, 191, 251, 252, 253, 254, 255, 256, 257, 258], [0.7712, 0.7274, 0.7982, 0.8065, 0.8606, 0.8091, 0.4889, 0.4837, 0.04744, 0.04623, 0.03746, 0.02668, 0.8578, 0.8745, 0.3115, 0.7256, 0.7331, 0.3109, 0.03073, 0.0525, 0.1455, 0.1464, 0.3105, 0.2726, 0.08082, 0.06368, 0.3279, 0.04374, 0.003865, 0.1672, 0.2758, 0.1124, 0.1003, 0.2746]): _vg.add([_i], _w, 'REPLACE')
_vg = ob_human.vertex_groups.new(name='brazo.L')
_vg = ob_human.vertex_groups.new(name='antebrazo.L')
_vg = ob_human.vertex_groups.new(name='manlo.L')
_vg = ob_human.vertex_groups.new(name='hombro.R')
for _i, _w in zip([5, 52, 53, 108, 110, 111, 112, 113, 122, 123, 170, 171, 188, 189, 190, 191, 251, 252, 253, 254, 255, 256, 257, 258], [0.09905, 0.1315, 0.04836, 0.09905, 0.2145, 0.1315, 0.04836, 0.08484, 0.7646, 0.7388, 0.08273, 0.2346, 0.2647, 0.1918, 0.5697, 0.5743, 0.2346, 0.7388, 0.7646, 0.08273, 0.3148, 0.5697, 0.5743, 0.2988]): _vg.add([_i], _w, 'REPLACE')
_vg = ob_human.vertex_groups.new(name='brazo.R')
_vg = ob_human.vertex_groups.new(name='antebrazo.R')
_vg = ob_human.vertex_groups.new(name='manlo.R')
_vg = ob_human.vertex_groups.new(name='cadera.L')
for _i, _w in zip([20, 21, 22, 23, 138, 139, 140, 141, 192, 193, 194, 195], [0.5314, 0.4392, 0.194, 0.4233, 0.05913, 0.131, 0.04274, 0.08801, 0.06802, 0.4034, 0.0478, 0.421]): _vg.add([_i], _w, 'REPLACE')
_vg = ob_human.vertex_groups.new(name='muslo.L')
for _i, _w in zip([20, 21, 22, 23, 24, 25, 26, 27, 28, 29, 30, 31, 32, 33, 34, 35, 193, 195], [0.1079, 0.3707, 0.107, 0.4109, 1.0, 1.0, 1.0, 1.0, 1.0, 1.0, 1.0, 1.0, 1.0, 1.0, 1.0, 1.0, 0.0452, 0.01445]): _vg.add([_i], _w, 'REPLACE')
_vg = ob_human.vertex_groups.new(name='pantorrilla.L')
_vg.add([36, 37, 38, 39, 40, 41, 42, 43, 44, 45, 46, 47, 48, 49, 50, 51], 1.0, 'REPLACE')
_vg = ob_human.vertex_groups.new(name='pie1.L')
_vg = ob_human.vertex_groups.new(name='pie2.L')
_vg.add([0, 1, 2, 3, 54, 55, 56, 57, 58, 59, 60, 61, 62, 63, 64, 65, 114, 115, 116, 117], 1.0, 'REPLACE')
_vg = ob_human.vertex_groups.new(name='cadera.R')
for _i, _w in zip([20, 21, 22, 23, 138, 139, 140, 141, 192, 193, 194, 195], [0.05913, 0.131, 0.04274, 0.08801, 0.5314, 0.4392, 0.194, 0.4233, 0.06802, 0.4034, 0.0478, 0.421]): _vg.add([_i], _w, 'REPLACE')
_vg = ob_human.vertex_groups.new(name='muslo.R')
for _i, _w in zip([138, 139, 140, 141, 142, 143, 144, 145, 146, 147, 148, 149, 150, 151, 152, 153, 193, 195], [0.1079, 0.3707, 0.107, 0.4109, 1.0, 1.0, 1.0, 1.0, 1.0, 1.0, 1.0, 1.0, 1.0, 1.0, 1.0, 1.0, 0.0452, 0.01445]): _vg.add([_i], _w, 'REPLACE')
_vg = ob_human.vertex_groups.new(name='pantorrilla.R')
_vg.add([154, 155, 156, 157, 158, 159, 160, 161, 162, 163, 164, 165, 166, 167, 168, 169], 1.0, 'REPLACE')
_vg = ob_human.vertex_groups.new(name='pie1.R')
_vg = ob_human.vertex_groups.new(name='pie2.R')
_vg.add([118, 119, 120, 121, 197, 198, 199, 200, 201, 202, 203, 204, 205, 206, 207, 208, 259, 260, 261, 262], 1.0, 'REPLACE')
_vg = ob_human.vertex_groups.new(name='back4')
for _i, _w in zip([16, 17, 18, 19, 20, 21, 22, 23, 134, 135, 136, 137, 138, 139, 140, 141, 184, 185, 186, 187, 192, 193, 194, 195], [0.6432, 0.8166, 0.2073, 0.3873, 0.3879, 0.2692, 0.7349, 0.4148, 0.4196, 0.7983, 0.2222, 0.5835, 0.3884, 0.2694, 0.7345, 0.4147, 0.1367, 0.9136, 0.1352, 0.8203, 0.8618, 0.1319, 0.8704, 0.1458]): _vg.add([_i], _w, 'REPLACE')
_vg = ob_human.vertex_groups.new(name='dorsal2')
for _i, _w in zip([6, 7, 8, 9, 16, 17, 18, 19, 124, 125, 126, 127, 134, 135, 136, 137, 172, 173, 174, 175, 184, 185, 186, 187], [0.2033, 0.7492, 0.1378, 0.3579, 0.3582, 0.1828, 0.7898, 0.6109, 0.2033, 0.7492, 0.1378, 0.3579, 0.3582, 0.1828, 0.7898, 0.6109, 0.1435, 0.9261, 0.1309, 0.7589, 0.8645, 0.07729, 0.8669, 0.1968]): _vg.add([_i], _w, 'REPLACE')
_vg = ob_human.vertex_groups.new(name='back1')
for _i, _w in zip([4, 5, 6, 7, 8, 9, 52, 53, 108, 110, 111, 112, 113, 122, 123, 124, 125, 126, 127, 170, 171, 172, 173, 174, 175, 188, 189, 190, 191, 251, 252, 254, 255, 256, 257, 258], [0.006025, 0.1911, 0.3295, 0.1677, 0.8096, 0.6216, 0.08865, 0.04954, 0.07418, 0.2403, 0.1061, 0.08212, 0.2232, 0.006015, 0.1911, 0.6391, 0.395, 0.8054, 0.4781, 0.05186, 0.6659, 0.7824, 0.09905, 0.8491, 0.2227, 0.2739, 0.2021, 0.08869, 0.04957, 0.3093, 0.0742, 0.09562, 0.2405, 0.1062, 0.08214, 0.2232]): _vg.add([_i], _w, 'REPLACE')
_vg = ob_human.vertex_groups.new(name='dorsal4')
for _i, _w in zip([4, 5, 52, 53, 108, 109, 110, 111, 112, 113, 122, 123, 170, 171, 188, 189, 190, 191, 251, 252, 253, 254, 255, 256, 257, 258], [0.003982, 0.05162, 0.06684, 0.03361, 0.05162, 0.003982, 0.1046, 0.06684, 0.03361, 0.06204, 0.003982, 0.05162, 0.06588, 0.1456, 0.1046, 0.06204, 0.06684, 0.03361, 0.1456, 0.05162, 0.003982, 0.06588, 0.1046, 0.06684, 0.03361, 0.06204]): _vg.add([_i], _w, 'REPLACE')
_vg = ob_human.vertex_groups.new(name='neck')
_vg.add([10, 11, 12, 13, 14, 15, 128, 129, 130, 131, 132, 133, 176, 177, 178, 179, 180, 181, 182, 183, 196], 1.0, 'REPLACE')
_vg = ob_human.vertex_groups.new(name='hombro.L')
for _i, _w in zip([4, 5, 52, 53, 108, 109, 110, 111, 112, 113, 123, 170, 171, 188, 189, 190, 191, 251, 252, 254, 255, 256, 257, 258], [0.7646, 0.7388, 0.5697, 0.5743, 0.7388, 0.7646, 0.3148, 0.5697, 0.5743, 0.2988, 0.09905, 0.08273, 0.2346, 0.2647, 0.1918, 0.1315, 0.04836, 0.2346, 0.09905, 0.08273, 0.2145, 0.1315, 0.04836, 0.08484]): _vg.add([_i], _w, 'REPLACE')
_vg = ob_human.vertex_groups.new(name='brazo2.L')
for _i, _w in zip([66, 67, 68, 69, 70, 71, 72, 73, 74, 75, 76, 77], [0.9969, 0.1394, 0.9967, 0.1909, 0.997, 0.5111, 0.9967, 0.5163, 0.9513, 0.9519, 0.9563, 0.9617]): _vg.add([_i], _w, 'REPLACE')
_vg = ob_human.vertex_groups.new(name='brazo3.L')
_vg.add([78, 79, 80, 81, 82, 83, 84, 85, 86, 87, 88, 89], 1.0, 'REPLACE')
_vg = ob_human.vertex_groups.new(name='brazo4.L')
_vg.add([90, 91, 92, 93, 94, 95, 96, 97, 98, 99, 100, 101, 102, 103, 104, 105, 106, 107], 1.0, 'REPLACE')
_vg = ob_human.vertex_groups.new(name='hip.L')
for _i, _w in zip([20, 21, 22, 23, 24, 26, 28, 30, 32, 34, 138, 139, 140, 141, 192, 193, 194, 195], [0.6007, 0.7139, 0.2584, 0.5749, 0.4167, 0.4205, 0.09377, 0.09222, 0.02673, 0.03952, 0.1848, 0.514, 0.1615, 0.4878, 0.11, 0.8424, 0.1172, 0.8437]): _vg.add([_i], _w, 'REPLACE')
_vg = ob_human.vertex_groups.new(name='leg.L')
for _i, _w in zip([24, 25, 26, 27, 28, 29, 30, 31, 32, 33, 34, 35], [0.5833, 0.9975, 0.5795, 0.9956, 0.9062, 0.9983, 0.9078, 0.9982, 0.9616, 0.9853, 0.9552, 0.9861]): _vg.add([_i], _w, 'REPLACE')
_vg = ob_human.vertex_groups.new(name='shin.L')
for _i, _w in zip([0, 1, 2, 3, 36, 37, 38, 39, 40, 41, 42, 43, 44, 45, 46, 47, 48, 49, 50, 51, 54, 55, 56, 57, 114, 115, 116, 117], [0.08555, 0.8487, 0.5089, 0.8752, 1.0, 1.0, 1.0, 1.0, 1.0, 1.0, 1.0, 1.0, 1.0, 1.0, 1.0, 1.0, 1.0, 1.0, 1.0, 1.0, 0.5096, 0.05479, 0.067, 0.0235, 0.8479, 0.5619, 0.8319, 0.5646]): _vg.add([_i], _w, 'REPLACE')
_vg = ob_human.vertex_groups.new(name='foot.L')
_vg = ob_human.vertex_groups.new(name='Pie02.L')
_vg.add([0, 1, 2, 3, 54, 55, 56, 57, 58, 59, 60, 61, 62, 63, 64, 65, 114, 115, 116, 117], 1.0, 'REPLACE')
_vg = ob_human.vertex_groups.new(name='clavicula.R')
for _i, _w in zip([4, 5, 52, 53, 108, 109, 110, 111, 112, 113, 122, 123, 170, 171, 188, 189, 190, 191, 210, 212, 214, 216, 217, 218, 219, 220, 251, 252, 253, 254, 255, 256, 257, 258], [0.1792, 0.07372, 0.08596, 0.08173, 0.05343, 0.05682, 0.2795, 0.1169, 0.1124, 0.2889, 0.9101, 0.7486, 0.7365, 0.1785, 0.3125, 0.2932, 0.8034, 0.8245, 0.8604, 0.8089, 0.4888, 0.4835, 0.04667, 0.04553, 0.038, 0.0272, 0.3305, 0.8644, 0.9044, 0.2173, 0.3156, 0.7301, 0.7451, 0.3252]): _vg.add([_i], _w, 'REPLACE')
_vg = ob_human.vertex_groups.new(name='brazo2.R')
for _i, _w in zip([209, 210, 211, 212, 213, 214, 215, 216, 217, 218, 219, 220], [0.997, 0.1396, 0.9967, 0.1911, 0.9969, 0.5112, 0.9967, 0.5165, 0.9517, 0.9522, 0.956, 0.9614]): _vg.add([_i], _w, 'REPLACE')
_vg = ob_human.vertex_groups.new(name='brazo3.R')
_vg.add([221, 222, 223, 224, 225, 226, 227, 228, 229, 230, 231, 232], 1.0, 'REPLACE')
_vg = ob_human.vertex_groups.new(name='brazo4.R')
_vg.add([233, 234, 235, 236, 237, 238, 239, 240, 241, 242, 243, 244, 245, 246, 247, 248, 249, 250], 1.0, 'REPLACE')
_vg = ob_human.vertex_groups.new(name='Cadera.R')
for _i, _w in zip([20, 21, 22, 23, 138, 139, 140, 141, 192, 193, 194, 195], [0.1561, 0.4644, 0.09764, 0.2594, 0.1561, 0.4644, 0.09764, 0.2594, 0.1088, 0.8332, 0.1146, 0.8323]): _vg.add([_i], _w, 'REPLACE')
_vg = ob_human.vertex_groups.new(name='Pierna01.R')
_vg = ob_human.vertex_groups.new(name='shin.R')
for _i, _w in zip([118, 119, 120, 121, 154, 155, 156, 157, 158, 159, 160, 161, 162, 163, 164, 165, 166, 167, 168, 169, 197, 198, 199, 200, 259, 260, 261, 262], [0.0848, 0.8476, 0.509, 0.8763, 1.0, 1.0, 1.0, 1.0, 1.0, 1.0, 1.0, 1.0, 1.0, 1.0, 1.0, 1.0, 1.0, 1.0, 1.0, 1.0, 0.5095, 0.05539, 0.06762, 0.02246, 0.8486, 0.5617, 0.8311, 0.5648]): _vg.add([_i], _w, 'REPLACE')
_vg = ob_human.vertex_groups.new(name='foot.R')
_vg = ob_human.vertex_groups.new(name='Pie02.R')
_vg.add([118, 119, 120, 121, 197, 198, 199, 200, 201, 202, 203, 204, 205, 206, 207, 208, 259, 260, 261, 262], 1.0, 'REPLACE')
_vg = ob_human.vertex_groups.new(name='toes.L')
_vg.add([0, 1, 2, 3, 54, 55, 56, 57, 58, 59, 60, 61, 62, 63, 64, 65, 114, 115, 116, 117], 1.0, 'REPLACE')
_vg = ob_human.vertex_groups.new(name='toes.R')
_vg.add([118, 119, 120, 121, 197, 198, 199, 200, 201, 202, 203, 204, 205, 206, 207, 208, 259, 260, 261, 262], 1.0, 'REPLACE')
_vg = ob_human.vertex_groups.new(name='Pie01.L.001')
for _i, _w in zip([1, 2, 3, 54, 55, 56, 60, 61, 62, 63, 64, 65, 114, 115, 116, 117, 119, 120, 121, 197, 198, 199, 203, 204, 205, 206, 207, 208, 259, 260, 261, 262], [0.6875, 0.1983, 0.05859, 0.01065, 0.03701, 0.078, 0.03701, 0.078, 0.01065, 0.05859, 0.1983, 0.6875, 0.05859, 0.01065, 0.6875, 0.1983, 0.6875, 0.1983, 0.05859, 0.01065, 0.03701, 0.078, 0.03701, 0.078, 0.01065, 0.05859, 0.1983, 0.6875, 0.05859, 0.01065, 0.6875, 0.1983]): _vg.add([_i], _w, 'REPLACE')
_vg = ob_human.vertex_groups.new(name='ik_target.L')
_vg = ob_human.vertex_groups.new(name='ik_target.R')
_vg = ob_human.vertex_groups.new(name='ik_pole_leg.L')
_vg = ob_human.vertex_groups.new(name='ik_pole_leg.R')
_vg = ob_human.vertex_groups.new(name='foot1.L')
for _i, _w in zip([0, 1, 2, 3, 54, 55, 56, 57, 114, 115, 116, 117], [0.9144, 0.1513, 0.4911, 0.1248, 0.4904, 0.9452, 0.933, 0.9632, 0.1521, 0.4381, 0.1681, 0.4354]): _vg.add([_i], _w, 'REPLACE')
_vg = ob_human.vertex_groups.new(name='foot2.L')
_vg.add([58, 59, 60, 61, 62, 63, 64, 65], 1.0, 'REPLACE')
_vg = ob_human.vertex_groups.new(name='foot1.R')
for _i, _w in zip([118, 119, 120, 121, 197, 198, 199, 200, 259, 260, 261, 262], [0.9152, 0.1524, 0.491, 0.1237, 0.4905, 0.9446, 0.9324, 0.9638, 0.1514, 0.4383, 0.1689, 0.4352]): _vg.add([_i], _w, 'REPLACE')
_vg = ob_human.vertex_groups.new(name='foot2.R')
_vg.add([201, 202, 203, 204, 205, 206, 207, 208], 1.0, 'REPLACE')
_vg = ob_human.vertex_groups.new(name='ik_pole_arm.L')
_vg = ob_human.vertex_groups.new(name='ik_target_arm.L')
_vg = ob_human.vertex_groups.new(name='ik_target_leg.L')
_vg = ob_human.vertex_groups.new(name='ik_pole_arm.R')
_vg = ob_human.vertex_groups.new(name='hip.R')
for _i, _w in zip([138, 139, 140, 141, 142, 144, 146, 148, 150, 152, 192, 193], [0.4268, 0.2167, 0.1041, 0.09749, 0.4164, 0.4204, 0.09353, 0.09187, 0.02697, 0.03967, 0.00644, 0.001288]): _vg.add([_i], _w, 'REPLACE')
_vg = ob_human.vertex_groups.new(name='leg.R')
for _i, _w in zip([142, 143, 144, 145, 146, 147, 148, 149, 150, 151, 152, 153], [0.5836, 0.9975, 0.5796, 0.9956, 0.9065, 0.9983, 0.9081, 0.9982, 0.9615, 0.9854, 0.9552, 0.9862]): _vg.add([_i], _w, 'REPLACE')
_vg = ob_human.vertex_groups.new(name='ik_target_arm.R')
_vg = ob_human.vertex_groups.new(name='ik_target_leg.R')
_m = ob_human.modifiers.new('Armature', 'ARMATURE')
_m.object = ob_armature
ob_armature.location = (0.01277, -0.4054, 0.3617)
ob_armature.show_in_front = True
ob_armature.lineart.crease_threshold = 0.0

# ---- collection membership
col_collection.objects.link(ob_human)
col_collection.objects.link(ob_armature)

# ---- scene / render settings (as saved in the file)
scene.frame_start = 1; scene.frame_end = 250; scene.frame_set(170)
scene.render.engine = 'BLENDER_EEVEE_NEXT'
scene.cycles.use_denoising = False
scene.cycles.samples = 128
scene.cycles.sampling_pattern = 'TABULATED_SOBOL'
scene.cycles.use_adaptive_sampling = False
scene.cycles.use_light_tree = False
scene.view_settings.view_transform = 'Filmic'
bpy.context.view_layer.update()

# ---- added for rendering (the .blend has no active camera and no usable light): camera, sun
cam_auto = bpy.data.cameras.new('AutoCamera')
cam_auto.lens = 50.0
cam_auto.sensor_width = 36.0
cam_auto.clip_end = 1000.0
ob_auto_camera = bpy.data.objects.new('AutoCamera', cam_auto)
scene.collection.objects.link(ob_auto_camera)
ob_auto_camera.location = (10.1943, -12.4001, 8.17735)
ob_auto_camera.rotation_euler = (1.09748, -7.21219e-08, 0.694738)
scene.camera = ob_auto_camera
light_auto_sun = bpy.data.lights.new('AutoSun', 'SUN')
light_auto_sun.energy = 3.0
light_auto_sun.angle = 0.0523599
ob_auto_sun = bpy.data.objects.new('AutoSun', light_auto_sun)
scene.collection.objects.link(ob_auto_sun)
ob_auto_sun.rotation_euler = (0.872665, 0.174533, 0.523599)
bpy.context.view_layer.update()
